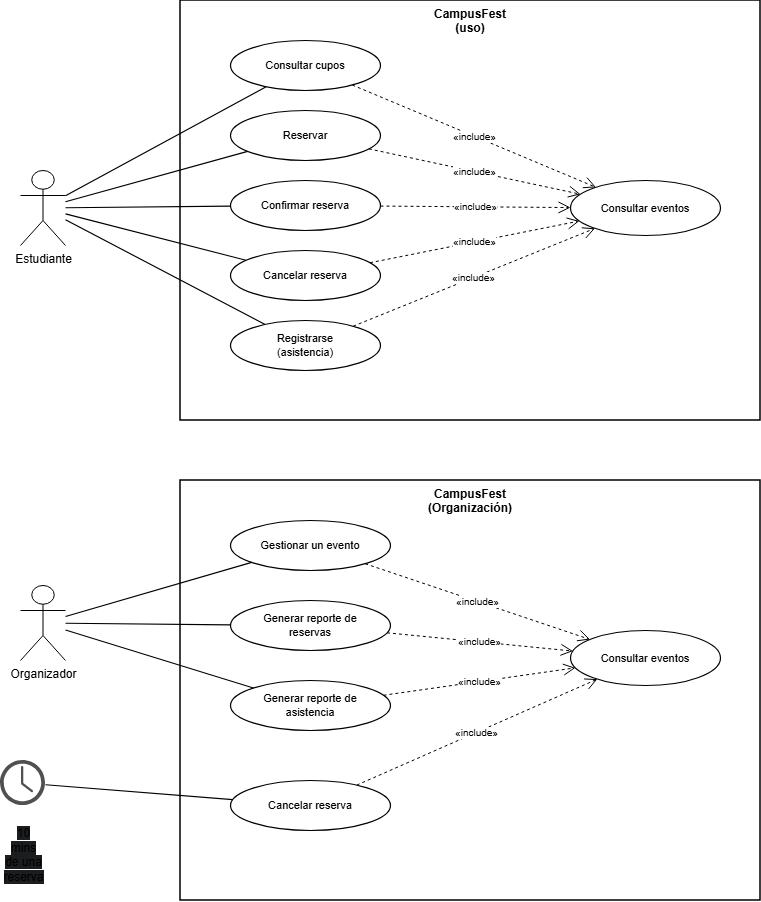

The diagram above was exported from draw.io. Its source (the exported page's mxGraphModel, read from the mxfile embedded in the PNG):
<mxGraphModel dx="1361" dy="755" grid="1" gridSize="10" guides="1" tooltips="1" connect="1" arrows="1" fold="1" page="1" pageScale="1" pageWidth="827" pageHeight="1169" math="0" shadow="0">
  <root>
    <mxCell id="0" />
    <mxCell id="1" parent="0" />
    <mxCell id="box_uso" parent="1" style="shape=rect;whiteSpace=wrap;html=1;verticalAlign=top;align=center;fillColor=#ffffff;strokeColor=#000000;strokeWidth=1.5;fontSize=12;fontStyle=1;dashed=0;" value="CampusFest&#10;(uso)" vertex="1">
      <mxGeometry height="420" width="580" x="250" y="40" as="geometry" />
    </mxCell>
    <mxCell id="act_estudiante" parent="1" style="shape=umlActor;verticalLabelPosition=bottom;verticalAlign=top;html=1;outlineConnect=0;fillColor=#ffffff;strokeColor=#000000;fontColor=#000000;" value="Estudiante" vertex="1">
      <mxGeometry height="75" width="45" x="90" y="210" as="geometry" />
    </mxCell>
    <mxCell id="uc_consultar_cupos" parent="1" style="ellipse;whiteSpace=wrap;html=1;fillColor=#ffffff;strokeColor=#000000;strokeWidth=1.2;fontSize=11;fontStyle=0;" value="Consultar cupos" vertex="1">
      <mxGeometry height="50" width="150" x="300" y="80" as="geometry" />
    </mxCell>
    <mxCell id="uc_reservar" parent="1" style="ellipse;whiteSpace=wrap;html=1;fillColor=#ffffff;strokeColor=#000000;strokeWidth=1.2;fontSize=11;fontStyle=0;" value="Reservar" vertex="1">
      <mxGeometry height="50" width="150" x="300" y="150" as="geometry" />
    </mxCell>
    <mxCell id="uc_confirmar_reserva" parent="1" style="ellipse;whiteSpace=wrap;html=1;fillColor=#ffffff;strokeColor=#000000;strokeWidth=1.2;fontSize=11;fontStyle=0;" value="Confirmar reserva" vertex="1">
      <mxGeometry height="50" width="150" x="300" y="220" as="geometry" />
    </mxCell>
    <mxCell id="uc_cancelar_reserva_est" parent="1" style="ellipse;whiteSpace=wrap;html=1;fillColor=#ffffff;strokeColor=#000000;strokeWidth=1.2;fontSize=11;fontStyle=0;" value="Cancelar reserva" vertex="1">
      <mxGeometry height="50" width="150" x="300" y="290" as="geometry" />
    </mxCell>
    <mxCell id="uc_registrarse" parent="1" style="ellipse;whiteSpace=wrap;html=1;fillColor=#ffffff;strokeColor=#000000;strokeWidth=1.2;fontSize=11;fontStyle=0;" value="Registrarse&#10;(asistencia)" vertex="1">
      <mxGeometry height="50" width="150" x="300" y="360" as="geometry" />
    </mxCell>
    <mxCell id="uc_consultar_eventos_1" parent="1" style="ellipse;whiteSpace=wrap;html=1;fillColor=#ffffff;strokeColor=#000000;strokeWidth=1.2;fontSize=11;fontStyle=0;" value="Consultar eventos" vertex="1">
      <mxGeometry height="55" width="150" x="640" y="220" as="geometry" />
    </mxCell>
    <mxCell id="rel_est_1" edge="1" parent="1" source="act_estudiante" style="endArrow=none;html=1;strokeColor=#000000;strokeWidth=1.2;" target="uc_consultar_cupos">
      <mxGeometry relative="1" as="geometry" />
    </mxCell>
    <mxCell id="rel_est_2" edge="1" parent="1" source="act_estudiante" style="endArrow=none;html=1;strokeColor=#000000;strokeWidth=1.2;" target="uc_reservar">
      <mxGeometry relative="1" as="geometry" />
    </mxCell>
    <mxCell id="rel_est_3" edge="1" parent="1" source="act_estudiante" style="endArrow=none;html=1;strokeColor=#000000;strokeWidth=1.2;" target="uc_confirmar_reserva">
      <mxGeometry relative="1" as="geometry" />
    </mxCell>
    <mxCell id="rel_est_4" edge="1" parent="1" source="act_estudiante" style="endArrow=none;html=1;strokeColor=#000000;strokeWidth=1.2;" target="uc_cancelar_reserva_est">
      <mxGeometry relative="1" as="geometry" />
    </mxCell>
    <mxCell id="rel_est_5" edge="1" parent="1" source="act_estudiante" style="endArrow=none;html=1;strokeColor=#000000;strokeWidth=1.2;" target="uc_registrarse">
      <mxGeometry relative="1" as="geometry" />
    </mxCell>
    <mxCell id="inc_1" edge="1" parent="1" source="uc_consultar_cupos" style="dashed=1;endArrow=open;endSize=10;html=1;strokeColor=#000000;strokeWidth=1;fontSize=10;labelBackgroundColor=#ffffff;" target="uc_consultar_eventos_1" value="&amp;laquo;include&amp;raquo;">
      <mxGeometry relative="1" as="geometry" />
    </mxCell>
    <mxCell id="inc_2" edge="1" parent="1" source="uc_reservar" style="dashed=1;endArrow=open;endSize=10;html=1;strokeColor=#000000;strokeWidth=1;fontSize=10;labelBackgroundColor=#ffffff;" target="uc_consultar_eventos_1" value="&amp;laquo;include&amp;raquo;">
      <mxGeometry relative="1" as="geometry" />
    </mxCell>
    <mxCell id="inc_3" edge="1" parent="1" source="uc_confirmar_reserva" style="dashed=1;endArrow=open;endSize=10;html=1;strokeColor=#000000;strokeWidth=1;fontSize=10;labelBackgroundColor=#ffffff;" target="uc_consultar_eventos_1" value="&amp;laquo;include&amp;raquo;">
      <mxGeometry relative="1" as="geometry" />
    </mxCell>
    <mxCell id="inc_4" edge="1" parent="1" source="uc_cancelar_reserva_est" style="dashed=1;endArrow=open;endSize=10;html=1;strokeColor=#000000;strokeWidth=1;fontSize=10;labelBackgroundColor=#ffffff;" target="uc_consultar_eventos_1" value="&amp;laquo;include&amp;raquo;">
      <mxGeometry relative="1" as="geometry" />
    </mxCell>
    <mxCell id="inc_5" edge="1" parent="1" source="uc_registrarse" style="dashed=1;endArrow=open;endSize=10;html=1;strokeColor=#000000;strokeWidth=1;fontSize=10;labelBackgroundColor=#ffffff;" target="uc_consultar_eventos_1" value="&amp;laquo;include&amp;raquo;">
      <mxGeometry relative="1" as="geometry" />
    </mxCell>
    <mxCell id="box_org" parent="1" style="shape=rect;whiteSpace=wrap;html=1;verticalAlign=top;align=center;fillColor=#ffffff;strokeColor=#000000;strokeWidth=1.5;fontSize=12;fontStyle=1;dashed=0;" value="CampusFest&#10;(Organización)" vertex="1">
      <mxGeometry height="420" width="580" x="250" y="520" as="geometry" />
    </mxCell>
    <mxCell id="act_organizador" parent="1" style="shape=umlActor;verticalLabelPosition=bottom;verticalAlign=top;html=1;outlineConnect=0;fillColor=#ffffff;strokeColor=#000000;fontColor=#000000;" value="Organizador" vertex="1">
      <mxGeometry height="75" width="45" x="90" y="625" as="geometry" />
    </mxCell>
    <mxCell id="uc_gestionar_evento" parent="1" style="ellipse;whiteSpace=wrap;html=1;fillColor=#ffffff;strokeColor=#000000;strokeWidth=1.2;fontSize=11;fontStyle=0;" value="Gestionar un evento" vertex="1">
      <mxGeometry height="50" width="160" x="300" y="560" as="geometry" />
    </mxCell>
    <mxCell id="uc_rep_reservas" parent="1" style="ellipse;whiteSpace=wrap;html=1;fillColor=#ffffff;strokeColor=#000000;strokeWidth=1.2;fontSize=11;fontStyle=0;" value="Generar reporte de&#10;reservas" vertex="1">
      <mxGeometry height="50" width="160" x="300" y="640" as="geometry" />
    </mxCell>
    <mxCell id="uc_rep_asistencia" parent="1" style="ellipse;whiteSpace=wrap;html=1;fillColor=#ffffff;strokeColor=#000000;strokeWidth=1.2;fontSize=11;fontStyle=0;" value="Generar reporte de&#10;asistencia" vertex="1">
      <mxGeometry height="50" width="160" x="300" y="720" as="geometry" />
    </mxCell>
    <mxCell id="uc_cancelar_reserva_org" parent="1" style="ellipse;whiteSpace=wrap;html=1;fillColor=#ffffff;strokeColor=#000000;strokeWidth=1.2;fontSize=11;fontStyle=0;" value="Cancelar reserva" vertex="1">
      <mxGeometry height="50" width="160" x="300" y="820" as="geometry" />
    </mxCell>
    <mxCell id="uc_consultar_eventos_2" parent="1" style="ellipse;whiteSpace=wrap;html=1;fillColor=#ffffff;strokeColor=#000000;strokeWidth=1.2;fontSize=11;fontStyle=0;" value="Consultar eventos" vertex="1">
      <mxGeometry height="55" width="150" x="640" y="670" as="geometry" />
    </mxCell>
    <mxCell id="rel_org_1" edge="1" parent="1" source="act_organizador" style="endArrow=none;html=1;strokeColor=#000000;strokeWidth=1.2;" target="uc_gestionar_evento">
      <mxGeometry relative="1" as="geometry" />
    </mxCell>
    <mxCell id="rel_org_2" edge="1" parent="1" source="act_organizador" style="endArrow=none;html=1;strokeColor=#000000;strokeWidth=1.2;" target="uc_rep_reservas">
      <mxGeometry relative="1" as="geometry" />
    </mxCell>
    <mxCell id="rel_org_3" edge="1" parent="1" source="act_organizador" style="endArrow=none;html=1;strokeColor=#000000;strokeWidth=1.2;" target="uc_rep_asistencia">
      <mxGeometry relative="1" as="geometry" />
    </mxCell>
    <mxCell id="rel_timer" edge="1" parent="1" source="SxKBK5jINFEm1m769loT-7" style="endArrow=none;html=1;strokeColor=#000000;strokeWidth=1.2;" target="uc_cancelar_reserva_org">
      <mxGeometry relative="1" as="geometry">
        <mxPoint x="132.5" y="831.1206192868569" as="sourcePoint" />
      </mxGeometry>
    </mxCell>
    <mxCell id="inc_6" edge="1" parent="1" source="uc_gestionar_evento" style="dashed=1;endArrow=open;endSize=10;html=1;strokeColor=#000000;strokeWidth=1;fontSize=10;labelBackgroundColor=#ffffff;" target="uc_consultar_eventos_2" value="&amp;laquo;include&amp;raquo;">
      <mxGeometry relative="1" as="geometry" />
    </mxCell>
    <mxCell id="inc_7" edge="1" parent="1" source="uc_rep_reservas" style="dashed=1;endArrow=open;endSize=10;html=1;strokeColor=#000000;strokeWidth=1;fontSize=10;labelBackgroundColor=#ffffff;" target="uc_consultar_eventos_2" value="&amp;laquo;include&amp;raquo;">
      <mxGeometry relative="1" as="geometry" />
    </mxCell>
    <mxCell id="inc_8" edge="1" parent="1" source="uc_rep_asistencia" style="dashed=1;endArrow=open;endSize=10;html=1;strokeColor=#000000;strokeWidth=1;fontSize=10;labelBackgroundColor=#ffffff;" target="uc_consultar_eventos_2" value="&amp;laquo;include&amp;raquo;">
      <mxGeometry relative="1" as="geometry" />
    </mxCell>
    <mxCell id="inc_9" edge="1" parent="1" source="uc_cancelar_reserva_org" style="dashed=1;endArrow=open;endSize=10;html=1;strokeColor=#000000;strokeWidth=1;fontSize=10;labelBackgroundColor=#ffffff;" target="uc_consultar_eventos_2" value="&amp;laquo;include&amp;raquo;">
      <mxGeometry relative="1" as="geometry" />
    </mxCell>
    <mxCell id="SxKBK5jINFEm1m769loT-7" parent="1" style="sketch=0;pointerEvents=1;shadow=0;dashed=0;html=1;strokeColor=none;fillColor=#505050;labelPosition=center;verticalLabelPosition=bottom;verticalAlign=top;outlineConnect=0;align=center;shape=mxgraph.office.concepts.clock;labelPerimeter=1;fontColor=#000000;fontSize=12;fontFamily=Helvetica;fontStyle=0;" value="&lt;span style=&quot;background-color: light-dark(rgb(27, 29, 30), rgb(0, 0, 0));&quot;&gt;&lt;br&gt;&lt;span style=&quot;font-variant-ligatures: normal; font-variant-caps: normal; letter-spacing: normal; orphans: 2; text-align: center; text-indent: 0px; text-transform: none; widows: 2; word-spacing: 0px; -webkit-text-stroke-width: 0px; white-space: normal; float: none; display: inline !important;&quot;&gt;10 mins&lt;/span&gt;&lt;br style=&quot;forced-color-adjust: none; font-variant-ligatures: normal; font-variant-caps: normal; letter-spacing: normal; orphans: 2; text-align: center; text-indent: 0px; text-transform: none; widows: 2; word-spacing: 0px; -webkit-text-stroke-width: 0px; white-space: normal; box-shadow: none !important;&quot;&gt;&lt;span style=&quot;font-variant-ligatures: normal; font-variant-caps: normal; letter-spacing: normal; orphans: 2; text-align: center; text-indent: 0px; text-transform: none; widows: 2; word-spacing: 0px; -webkit-text-stroke-width: 0px; white-space: normal; float: none; display: inline !important;&quot;&gt;de una reserva&lt;/span&gt;&lt;br&gt;&lt;/span&gt;" vertex="1">
      <mxGeometry height="45" width="45" x="70" y="800" as="geometry" />
    </mxCell>
  </root>
</mxGraphModel>